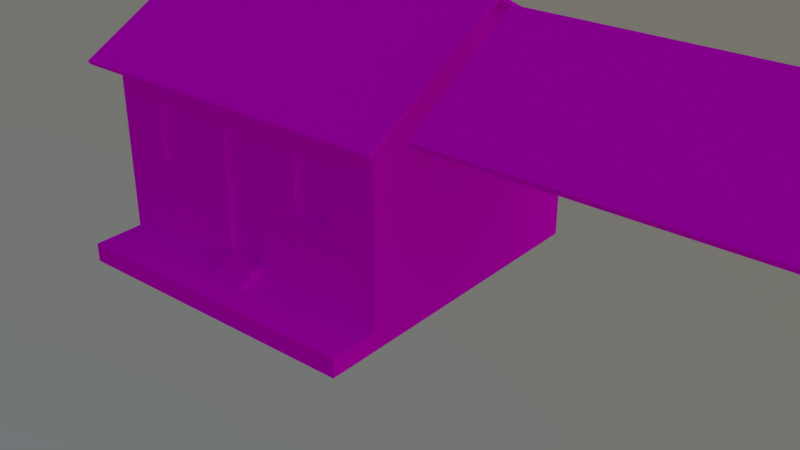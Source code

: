 # Source: casasportocimento.blend  (saved by Blender 2.79.0; exported with 4.5.12 LTS)
import bpy
from mathutils import Matrix  # noqa: F401  (used for matrix-valued properties, if any)

bpy.ops.wm.read_factory_settings(use_empty=True)
scene = bpy.context.scene
scene.name = 'Scene'

# ---- collections
col_collection_1 = bpy.data.collections.new('Collection 1'); scene.collection.children.link(col_collection_1)
col_collection_2 = bpy.data.collections.new('Collection 2'); scene.collection.children.link(col_collection_2)
col_collection_2.hide_render = True
col_collection_2.hide_viewport = True

# ---- images (referenced by path relative to the original .blend; pixels are not part of the script)
import os
ASSET_DIR = os.environ.get("B2B_ASSET_DIR", "")  # directory of the original .blend (textures are referenced by path, not embedded)
HERE = os.path.dirname(os.path.abspath(__file__))  # packed textures are extracted next to this script under _unpacked/

def load_image(name, relpath, width, height, colorspace="sRGB"):
    """Load a texture the original file referenced (path relative to the .blend, or extracted next to this script)."""
    p = next((c for c in (os.path.join(HERE, relpath), os.path.join(ASSET_DIR, relpath)) if relpath and os.path.exists(c)), "")
    if p:
        img = bpy.data.images.load(p, check_existing=True)
        img.name = name
    else:  # same state as the original file: an image datablock whose file is absent (Cycles renders it pink)
        img = bpy.data.images.new(name, width, height)
        img.source = "FILE"
        img.filepath = "//" + (relpath or name)
    img.colorspace_settings.name = colorspace
    return img
img_telha4_jpg = load_image('Telha4.jpg', 'Telha4.jpg', 1024, 1024, 'sRGB')
img_portocimento_casa1_png = load_image('portocimento_casa1.png', 'portocimento_casa1.png', 1024, 1024, 'sRGB')
img_text2_png_001 = load_image('text2.png.001', 'text2.png', 1024, 1024, 'sRGB')

# ---- materials (node trees are filled in below, after node groups)
mat_telhado = bpy.data.materials.new('telhado')
mat_telhado.alpha_threshold = 0.0
mat_telhado.roughness = 0.5
mat_paredes_casa1 = bpy.data.materials.new('paredes_casa1')
mat_paredes_casa1.alpha_threshold = 0.0
mat_paredes_casa1.roughness = 0.5
mat_paredes_casa2 = bpy.data.materials.new('paredes_casa2')
mat_paredes_casa2.alpha_threshold = 0.0
mat_paredes_casa2.roughness = 0.5
mat_lod = bpy.data.materials.new('LOD')
mat_lod.alpha_threshold = 0.0
mat_lod.roughness = 0.5

# ---- material node trees
mat_telhado.use_nodes = True; mat_telhado.node_tree.nodes.clear()
_N = mat_telhado.node_tree.nodes; _L = mat_telhado.node_tree.links
n0 = _N.new('ShaderNodeOutputMaterial'); n0.name = 'Material Output'; n0.location = (300, 300)
n1 = _N.new('ShaderNodeBsdfDiffuse'); n1.name = 'Diffuse BSDF'; n1.location = (10, 300)
n2 = _N.new('ShaderNodeTexImage'); n2.name = 'Image Texture'; n2.location = (-259, 278)
n2.width = 140
n2.image = img_telha4_jpg
_L.new(n1.outputs[0], n0.inputs[0])
_L.new(n2.outputs[0], n1.inputs[0])
n0.is_active_output = True
mat_paredes_casa1.use_nodes = True; mat_paredes_casa1.node_tree.nodes.clear()
_N = mat_paredes_casa1.node_tree.nodes; _L = mat_paredes_casa1.node_tree.links
n0 = _N.new('ShaderNodeOutputMaterial'); n0.name = 'Material Output'; n0.location = (1593, 329)
n1 = _N.new('ShaderNodeTexImage'); n1.name = 'Image Texture'; n1.location = (548, 268)
n1.width = 140
n1.image = img_portocimento_casa1_png
n2 = _N.new('ShaderNodeBsdfDiffuse'); n2.name = 'Diffuse BSDF'; n2.location = (1239, 247)
_L.new(n2.outputs[0], n0.inputs[0])
_L.new(n1.outputs[0], n2.inputs[0])
n0.is_active_output = True
mat_paredes_casa2.use_nodes = True; mat_paredes_casa2.node_tree.nodes.clear()
_N = mat_paredes_casa2.node_tree.nodes; _L = mat_paredes_casa2.node_tree.links
n0 = _N.new('ShaderNodeBsdfDiffuse'); n0.name = 'Diffuse BSDF'; n0.location = (1239, 247)
n1 = _N.new('ShaderNodeOutputMaterial'); n1.name = 'Material Output'; n1.location = (1593, 329)
n2 = _N.new('ShaderNodeTexImage'); n2.name = 'Image Texture'; n2.location = (772, 309)
n2.width = 322
n2.image = img_text2_png_001
_L.new(n0.outputs[0], n1.inputs[0])
_L.new(n2.outputs[0], n0.inputs[0])
n1.is_active_output = True
mat_lod.use_nodes = True; mat_lod.node_tree.nodes.clear()
_N = mat_lod.node_tree.nodes; _L = mat_lod.node_tree.links
n0 = _N.new('ShaderNodeOutputMaterial'); n0.name = 'Material Output'; n0.location = (300, 300)
n1 = _N.new('ShaderNodeBsdfDiffuse'); n1.name = 'Diffuse BSDF'; n1.location = (10, 300)
n2 = _N.new('ShaderNodeTexImage'); n2.name = 'Image Texture'; n2.location = (-223, 314)
n2.width = 140
n2.image = img_portocimento_casa1_png
_L.new(n1.outputs[0], n0.inputs[0])
_L.new(n2.outputs[0], n1.inputs[0])
n0.is_active_output = True

# ---- world
world_world = bpy.data.worlds.new('World'); scene.world = world_world
world_world.use_nodes = True; world_world.node_tree.nodes.clear()
_N = world_world.node_tree.nodes; _L = world_world.node_tree.links
n0 = _N.new('ShaderNodeOutputWorld'); n0.name = 'World Output'; n0.location = (300, 300)
n1 = _N.new('ShaderNodeBackground'); n1.name = 'Background'; n1.location = (10, 300)
n2 = _N.new('ShaderNodeTexSky'); n2.name = 'Sky Texture'; n2.location = (-190, 300)
n2.sky_type = 'HOSEK_WILKIE'
n2.sun_direction = (0.5142, 0.004717, 0.8577)
n2.turbidity = 9.0
n2.ground_albedo = 0.5624
n2.sun_elevation = 1.571
_L.new(n1.outputs[0], n0.inputs[0])
_L.new(n2.outputs[0], n1.inputs[0])
n0.is_active_output = True
world_world.color = (0.05088, 0.05088, 0.05088)
world_world.use_sun_shadow = False
world_world.sun_shadow_jitter_overblur = 0.0
world_world.cycles.sampling_method = 'MANUAL'

# ---- meshes
me_plane_002 = bpy.data.meshes.new('Plane.002')
me_plane_002.from_pydata([(3.017, -1.719, -1.045), (3.017, 0.0, 0.0), (0.0, -1.719, -1.045), (0.0, 0.0, 0.0), (0.0, -2.021, -1.112), (3.308, -2.022, -1.112), (3.309, 0.0, 0.08544), (0.0, 0.0, 0.08544), (0.0, -1.969, -1.197), (3.309, -1.969, -1.197), (3.309, 0.0, 0.0)], [], [(2, 3, 1, 0), (4, 5, 6, 7), (2, 0, 9, 8), (8, 9, 5, 4), (9, 10, 6, 5), (0, 1, 10, 9)])
_uv = me_plane_002.uv_layers.new(name='UVMap')
_uv.uv.foreach_set('vector', [0.01142, 0.0, 0.01142, 0.8595, 1.52, 0.8595, 1.52, 0.0, 0.01142, 0.8491, 1.666, 0.8486, 1.666, 1.86, 0.01142, 1.86, 0.01142, 0.0, 1.52, 0.0, 1.666, -0.1249, 0.01142, -0.1249, 0.01142, 0.8944, 1.666, 0.8944, 1.666, 0.9368, 0.01142, 0.9371, 0.8751, 0.8944, 1.86, 1.493, 1.86, 1.536, 0.8486, 0.9368, 0.52, 0.0, 0.52, 0.8595, 0.6662, 0.8595, 0.6662, -0.1249])
me_plane_002.materials.append(mat_telhado)
me_plane_002.use_remesh_preserve_volume = False
me_plane_002.use_remesh_preserve_attributes = False
me_plane_002.use_mirror_vertex_groups = False
me_plane_002.update()
me_plane = bpy.data.meshes.new('Plane')
me_plane.from_pydata([(2.498, -2.266, -1.224), (0.0, 0.0, 0.06052), (-1.788e-07, -2.266, -1.224), (2.767, 0.0, 0.06052), (0.0, -2.65, -1.353), (2.498, 0.0, 0.0), (2.767, 0.0, 0.0), (2.767, -2.617, -1.414), (0.0, -2.617, -1.414), (2.767, -2.65, -1.353)], [], [(5, 6, 7, 0), (6, 3, 9, 7), (4, 9, 3, 1), (0, 7, 8, 2), (7, 9, 4, 8)])
_uv = me_plane.uv_layers.new(name='UVMap')
_uv.uv.foreach_set('vector', [0.9548, 0.133, 1.09, 0.133, 1.09, -1.176, 0.9548, -1.0, 0.133, 0.4613, 0.133, 0.4916, -1.192, -0.2153, -1.176, -0.2456, 0.7061, 0.808, 2.09, 0.808, 2.09, 2.133, 0.7061, 2.133, 0.9548, 0.0, 1.09, -0.1756, -0.2939, -0.1756, -0.2939, 0.0, 0.08971, 0.7544, 0.08971, 0.7847, -1.294, 0.7847, -1.294, 0.7544])
_uv.active_render = True
_uv = me_plane.uv_layers.new(name='LM')
_uv.uv.foreach_set('vector', [0.9205, 0.003307, 0.9674, 0.003307, 0.9674, 0.9872, 0.9205, 0.8551, 0.9735, 0.01273, 0.9828, 0.003307, 0.9828, 0.9967, 0.9709, 0.9966, 0.4828, 0.9967, 0.001739, 0.9967, 0.001738, 0.003307, 0.4828, 0.003307, 0.9205, 0.8551, 0.9674, 0.9872, 0.4863, 0.9872, 0.4863, 0.8551, 0.9863, 0.003307, 0.9983, 0.003307, 0.9983, 0.9186, 0.9863, 0.9186])
me_plane.materials.append(mat_telhado)
me_plane.use_remesh_preserve_volume = False
me_plane.use_remesh_preserve_attributes = False
me_plane.use_mirror_vertex_groups = False
me_plane.update()
me_cube_001 = bpy.data.meshes.new('Cube.001')
me_cube_001.from_pydata([(-3.003, -1.0, -1.329), (-3.003, -1.0, 1.596), (-3.003, 3.532, -1.635), (-3.003, 3.532, 1.596), (1.992, -1.0, 1.596), (1.992, 3.532, -1.635), (1.992, 3.532, 1.596), (-3.003, 1.266, 2.82), (1.992, 1.266, 2.82), (0.5673, -1.0, -0.0001729), (-2.203, -1.0, -0.0001729), (-0.5059, -1.0, 1.596), (-0.818, -1.0, -1.329), (-0.1937, -1.0, -1.329), (-0.818, -1.231, -1.084), (-0.818, -1.395, -1.329), (-0.1937, -1.231, -1.084), (-1.579, -1.0, -0.0001729), (-1.579, -1.0, 0.9997), (0.5673, -1.0, 0.9997), (-0.1937, -1.395, -1.329), (-2.203, -1.0, 0.9997), (1.192, -1.0, 0.9997), (-0.818, -1.0, 0.9997), (-0.1937, -1.0, 0.9997), (1.192, -1.0, -0.0001729), (-0.818, -1.0, -1.084), (-0.1937, -1.0, -1.084), (0.5673, -0.8998, -0.0001729), (-0.1937, -1.231, -1.206), (-0.1937, -1.395, -1.206), (0.5673, -0.8998, 0.9997), (-0.818, -1.231, -1.206), (-0.818, -1.395, -1.206), (-2.203, -0.8998, 0.9997), (-2.203, -0.8998, -0.0001729), (1.192, -0.8998, 0.9997), (1.192, -0.8998, -0.0001729), (-1.579, -0.8998, -0.0001729), (-1.579, -0.8998, 0.9997), (-0.1937, -0.8998, 0.9997), (-0.818, -0.8998, 0.9997), (-0.818, -0.8998, -1.084), (-0.1937, -0.8998, -1.084), (-3.003, -1.834, -1.329), (1.992, -1.834, -1.329), (-0.818, -1.834, -1.329), (-0.1937, -1.834, -1.329), (-3.003, -1.0, -1.635), (-3.003, -1.834, -1.635), (1.992, -1.834, -1.635), (-0.818, -1.834, -1.635), (-0.1937, -1.834, -1.635), (1.992, -1.0, -1.329), (1.992, -1.0, -1.635)], [], [(1, 7, 3), (2, 3, 6, 5), (6, 8, 4), (23, 18, 17, 26), (5, 6, 4, 53), (0, 1, 3, 2), (12, 17, 10, 0), (22, 4, 11, 19), (11, 18, 23), (18, 11, 1, 21), (19, 24, 27, 9), (53, 25, 9, 13), (19, 9, 28, 31), (53, 4, 22, 25), (22, 19, 31, 36), (11, 24, 19), (9, 27, 13), (23, 26, 42, 41), (27, 26, 14, 16), (11, 23, 24), (0, 10, 21, 1), (12, 15, 33, 32), (13, 27, 16, 29), (26, 17, 12), (15, 20, 30, 33), (33, 30, 29, 32), (14, 32, 29, 16), (26, 12, 32, 14), (20, 13, 29, 30), (41, 42, 43, 40), (38, 39, 34, 35), (37, 36, 31, 28), (10, 17, 38, 35), (17, 18, 39, 38), (27, 24, 40, 43), (21, 10, 35, 34), (26, 27, 43, 42), (24, 23, 41, 40), (25, 22, 36, 37), (9, 25, 37, 28), (18, 21, 34, 39), (44, 46, 15), (45, 20, 47), (20, 15, 46, 47), (46, 44, 49, 51), (47, 46, 51, 52), (44, 0, 48, 49), (45, 47, 52, 50), (0, 2, 48), (45, 50, 54, 53), (53, 13, 20, 45), (0, 44, 15, 12), (53, 54, 5)])
_uv = me_cube_001.uv_layers.new(name='UVMap')
_uv.uv.foreach_set('vector', [1.541, 0.8627, 1.289, 0.9989, 1.037, 0.8627, 1.037, 0.5034, 1.037, 0.8627, 0.4812, 0.8627, 0.4812, 0.5034, 0.4812, 0.8627, 0.2292, 0.9989, -0.02282, 0.8627, -0.3353, 0.7964, -0.42, 0.7964, -0.42, 0.6852, -0.3353, 0.5647, 0.4812, 0.5034, 0.4812, 0.8627, -0.02282, 0.8627, -0.02282, 0.5375, 1.541, 0.5375, 1.541, 0.8627, 1.037, 0.8627, 1.037, 0.5034, -0.3353, 0.5375, -0.42, 0.6852, -0.4894, 0.6852, -0.5784, 0.5375, -0.1118, 0.7964, -0.02282, 0.8627, -0.3006, 0.8627, -0.1812, 0.7964, -0.3006, 0.8627, -0.42, 0.7964, -0.3353, 0.7964, -0.42, 0.7964, -0.3006, 0.8627, -0.5784, 0.8627, -0.4894, 0.7964, -0.1812, 0.7964, -0.2659, 0.7964, -0.2659, 0.5647, -0.1812, 0.6852, -0.02282, 0.5375, -0.1118, 0.6852, -0.1812, 0.6852, -0.2659, 0.5375, -0.1812, 0.7964, -0.1812, 0.6852, -0.1701, 0.6852, -0.1701, 0.7964, -0.02282, 0.5375, -0.02282, 0.8627, -0.1118, 0.7964, -0.1118, 0.6852, -0.1118, 0.7964, -0.1813, 0.7964, -0.1813, 0.7853, -0.1118, 0.7853, -0.3006, 0.8627, -0.2659, 0.7964, -0.1812, 0.7964, -0.1812, 0.6852, -0.2659, 0.5647, -0.2659, 0.5375, 0.494, 0.8842, 0.1656, 0.8842, 0.1656, 0.8667, 0.494, 0.8667, 0.8332, 0.3943, 0.9293, 0.3943, 0.9293, 0.4299, 0.8332, 0.4299, -0.3006, 0.8627, -0.3353, 0.7964, -0.2659, 0.7964, -0.5784, 0.5375, -0.4894, 0.6852, -0.4894, 0.7964, -0.5784, 0.8627, 0.9901, 0.4927, 0.9293, 0.4927, 0.9293, 0.4739, 0.9545, 0.4739, 0.7724, 0.4927, 0.7724, 0.455, 0.808, 0.455, 0.808, 0.4739, -0.3353, 0.5647, -0.42, 0.6852, -0.3353, 0.5375, 0.9293, 0.4927, 0.8332, 0.4927, 0.8332, 0.4739, 0.9293, 0.4739, 0.9293, 0.4739, 0.8332, 0.4739, 0.8332, 0.4487, 0.9293, 0.4487, 0.9293, 0.4299, 0.9293, 0.4487, 0.8332, 0.4487, 0.8332, 0.4299, 0.9901, 0.455, 0.9901, 0.4927, 0.9545, 0.4739, 0.9545, 0.455, 0.8332, 0.4927, 0.7724, 0.4927, 0.808, 0.4739, 0.8332, 0.4739, 0.001412, 0.499, 0.001412, 0.004132, 0.1949, 0.004132, 0.1949, 0.499, 0.5019, 0.00866, 0.5019, 0.4871, 0.2031, 0.4871, 0.2031, 0.00866, 0.5019, 0.00866, 0.5019, 0.4871, 0.2031, 0.4871, 0.2031, 0.00866, -0.4894, 0.6852, -0.42, 0.6852, -0.42, 0.6964, -0.4894, 0.6964, -0.42, 0.6852, -0.42, 0.7964, -0.4311, 0.7964, -0.4311, 0.6852, 0.9315, 0.8842, 0.6032, 0.8842, 0.6032, 0.8667, 0.9315, 0.8667, -0.4894, 0.7964, -0.4894, 0.6852, -0.4782, 0.6852, -0.4783, 0.7965, 0.9293, 0.3943, 0.8332, 0.3943, 0.8332, 0.3788, 0.9293, 0.3788, 0.6032, 0.8842, 0.494, 0.8842, 0.494, 0.8667, 0.6032, 0.8667, -0.1118, 0.6852, -0.1118, 0.7964, -0.123, 0.7964, -0.1229, 0.6852, -0.1812, 0.6852, -0.1118, 0.6852, -0.1118, 0.6964, -0.1812, 0.6964, -0.42, 0.7964, -0.4894, 0.7964, -0.4894, 0.7853, -0.42, 0.7853, 0.519, 0.4429, 0.889, 0.4429, 0.889, 0.3684, 0.519, 0.4429, 0.889, 0.3684, 0.889, 0.4429, 0.889, 0.3684, 0.9948, 0.3684, 0.9948, 0.4429, 0.889, 0.4429, 0.889, 0.4429, 0.519, 0.4429, 0.519, 0.4948, 0.889, 0.4948, 0.889, 0.4429, 0.9948, 0.4429, 0.9948, 0.4948, 0.889, 0.4948, 0.8395, 0.4371, 0.9974, 0.4371, 0.9974, 0.4951, 0.8395, 0.4951, 0.519, 0.4429, 0.889, 0.4429, 0.889, 0.4948, 0.519, 0.4948, 1.541, 0.5375, 1.037, 0.5034, 1.541, 0.5034, 0.9974, 0.4371, 0.9974, 0.4951, 0.8395, 0.4951, 0.8395, 0.4371, 0.519, 0.3016, 0.889, 0.3016, 0.889, 0.3684, 0.519, 0.4429, 0.519, 0.3016, 0.519, 0.4429, 0.889, 0.3684, 0.889, 0.3016, -0.02282, 0.5375, -0.02282, 0.5034, 0.4812, 0.5034])
_uv.active_render = True
_uv = me_cube_001.uv_layers.new(name='LM')
_uv.uv.foreach_set('vector', [0.133, 0.4748, 0.001078, 0.2379, 0.133, 0.001045, 0.3494, 0.999, 0.001078, 0.999, 0.001078, 0.4769, 0.3494, 0.4769, 0.6154, 0.4748, 0.4835, 0.2379, 0.6154, 0.001045, 0.6025, 0.7705, 0.6025, 0.8501, 0.4947, 0.8501, 0.3779, 0.7705, 0.9637, 0.4748, 0.6154, 0.4748, 0.6154, 0.001045, 0.9306, 0.001045, 0.4482, 0.4748, 0.133, 0.4748, 0.133, 0.001045, 0.4813, 0.001045, 0.3515, 0.7705, 0.4947, 0.8501, 0.4947, 0.9153, 0.3515, 0.999, 0.6025, 0.5605, 0.6668, 0.4769, 0.6668, 0.7379, 0.6025, 0.6257, 0.6668, 0.7379, 0.6025, 0.8501, 0.6025, 0.7705, 0.6025, 0.8501, 0.6668, 0.7379, 0.6668, 0.999, 0.6025, 0.9153, 0.6025, 0.6257, 0.6025, 0.7053, 0.3779, 0.7053, 0.4947, 0.6257, 0.3515, 0.4769, 0.4947, 0.5605, 0.4947, 0.6257, 0.3515, 0.7053, 0.9024, 0.69, 0.9024, 0.7946, 0.8916, 0.7946, 0.8916, 0.69, 0.3515, 0.4769, 0.6668, 0.4769, 0.6025, 0.5605, 0.4947, 0.5605, 0.9045, 0.7834, 0.9045, 0.7182, 0.9153, 0.7182, 0.9153, 0.7834, 0.6668, 0.7379, 0.6025, 0.7053, 0.6025, 0.6257, 0.4947, 0.6257, 0.3779, 0.7053, 0.3515, 0.7053, 0.8786, 0.8012, 0.8786, 0.5834, 0.8894, 0.5834, 0.8894, 0.8012, 0.7859, 0.8033, 0.7859, 0.8686, 0.761, 0.8686, 0.761, 0.8033, 0.6668, 0.7379, 0.6025, 0.7705, 0.6025, 0.7053, 0.3515, 0.999, 0.4947, 0.9153, 0.6025, 0.9153, 0.6668, 0.999, 0.892, 0.8467, 0.892, 0.8879, 0.8789, 0.8879, 0.8789, 0.8709, 0.892, 0.8446, 0.8657, 0.8446, 0.8657, 0.8204, 0.8789, 0.8204, 0.3779, 0.7705, 0.4947, 0.8501, 0.3515, 0.7705, 0.9074, 0.8033, 0.9074, 0.8686, 0.8942, 0.8686, 0.8942, 0.8033, 0.8165, 0.8033, 0.8165, 0.8686, 0.7989, 0.8686, 0.7989, 0.8033, 0.8999, 0.4769, 0.9131, 0.4769, 0.9131, 0.5421, 0.8999, 0.5421, 0.8657, 0.8467, 0.892, 0.8467, 0.8789, 0.8709, 0.8657, 0.8709, 0.892, 0.8033, 0.892, 0.8446, 0.8789, 0.8204, 0.8789, 0.8033, 0.761, 0.6946, 0.761, 0.4769, 0.8283, 0.4769, 0.8283, 0.6946, 0.761, 0.8012, 0.761, 0.6967, 0.8283, 0.6967, 0.8283, 0.8012, 0.8305, 0.5814, 0.8305, 0.4769, 0.8978, 0.4769, 0.8978, 0.5814, 0.9045, 0.7161, 0.9045, 0.6508, 0.9153, 0.6508, 0.9153, 0.7161, 0.8542, 0.762, 0.8542, 0.8665, 0.8434, 0.8665, 0.8434, 0.762, 0.8657, 0.8012, 0.8657, 0.5834, 0.8765, 0.5834, 0.8765, 0.8012, 0.8305, 0.8665, 0.8305, 0.762, 0.8413, 0.762, 0.8413, 0.8665, 0.7859, 0.8686, 0.7859, 0.8033, 0.7967, 0.8033, 0.7967, 0.8686, 0.9095, 0.8686, 0.9095, 0.8033, 0.9203, 0.8033, 0.9203, 0.8686, 0.9024, 0.5834, 0.9024, 0.688, 0.8916, 0.688, 0.8916, 0.5834, 0.9152, 0.5421, 0.9152, 0.4769, 0.9261, 0.4769, 0.9261, 0.5421, 0.9045, 0.6487, 0.9045, 0.5834, 0.9153, 0.5834, 0.9153, 0.6487, 0.6689, 0.999, 0.6689, 0.7705, 0.7163, 0.7705, 0.6689, 0.4769, 0.7163, 0.7053, 0.6689, 0.7053, 0.7163, 0.7053, 0.7163, 0.7705, 0.6689, 0.7705, 0.6689, 0.7053, 0.9989, 0.2947, 0.9989, 0.5231, 0.9659, 0.5231, 0.9659, 0.2947, 0.9989, 0.2295, 0.9989, 0.2947, 0.9659, 0.2947, 0.9659, 0.2295, 0.8305, 0.76, 0.8305, 0.6727, 0.8635, 0.6727, 0.8635, 0.76, 0.9989, 0.001045, 0.9989, 0.2295, 0.9659, 0.2295, 0.9659, 0.001045, 0.4482, 0.4748, 0.4813, 0.001045, 0.4813, 0.4748, 0.8305, 0.5834, 0.8635, 0.5834, 0.8635, 0.6707, 0.8305, 0.6707, 0.7588, 0.4769, 0.7588, 0.7053, 0.7163, 0.7053, 0.6689, 0.4769, 0.7588, 0.999, 0.6689, 0.999, 0.7163, 0.7705, 0.7588, 0.7705, 0.9306, 0.001045, 0.9637, 0.001045, 0.9637, 0.4748])
me_cube_001.materials.append(mat_paredes_casa1)
me_cube_001.use_remesh_preserve_volume = False
me_cube_001.use_remesh_preserve_attributes = False
me_cube_001.use_mirror_vertex_groups = False
me_cube_001.update()
me_cube_003 = bpy.data.meshes.new('Cube.003')
me_cube_003.from_pydata([(-3.325, -0.1857, -1.061), (-3.325, -0.1857, 1.874), (2.709, -0.1857, -1.061), (-3.325, 3.252, 1.874), (1.144, -0.1857, -0.5258), (1.144, -0.1857, 1.874), (2.709, 3.252, -1.061), (-3.325, 1.533, 2.919), (-1.489, -0.1857, 1.874), (2.709, -0.1857, 1.874), (-2.866, -0.1857, 1.319), (-2.866, -0.1857, 0.3966), (-1.948, -0.1857, 1.319), (-1.948, -0.1857, 0.3966), (2.709, 3.252, 1.874), (-1.03, -0.1857, 1.319), (-1.03, -0.1857, 0.3966), (2.709, 1.533, 2.919), (-0.1114, -0.1857, 1.319), (-0.1114, -0.1857, 0.3966), (-1.948, -0.1258, 1.319), (-2.866, -0.1258, 1.319), (-1.948, -0.1258, 0.3966), (-2.866, -0.1258, 0.3966), (-0.1114, -0.1258, 1.319), (-1.03, -0.1258, 1.319), (-0.1114, -0.1258, 0.3966), (-1.03, -0.1258, 0.3966), (2.145, -0.1857, -0.5258), (2.145, -0.08543, 1.356), (1.144, -0.08543, 1.356), (2.145, -0.08543, -0.5258), (1.144, -0.08543, -0.5258), (1.144, -0.4413, -0.5258), (2.145, -0.4413, -0.5258), (1.144, -0.4413, -0.6654), (2.145, -0.4413, -0.6654), (1.144, -0.585, -0.6654), (2.145, -0.585, -0.6654), (1.144, -0.585, -0.8407), (2.145, -0.585, -0.8407), (1.144, -0.1857, -1.061), (-1.489, -0.1857, -1.061), (1.144, -0.7334, -0.8407), (2.145, -0.7334, -0.8407), (2.145, -0.7334, -1.061), (-3.325, -1.02, -1.061), (1.644, -1.02, -1.061), (-1.489, -1.02, -1.061), (2.709, -1.02, -1.061), (-3.325, -1.02, -1.745), (1.644, -1.02, -1.47), (-1.489, -1.02, -1.612), (2.709, -1.02, -1.438), (1.144, -0.1857, 1.356), (2.145, -0.1857, 1.356), (2.145, -0.1857, -1.061), (-3.325, -0.1857, -1.745), (1.144, -0.7334, -1.061), (-3.325, 3.252, -1.061), (-3.325, 3.252, -1.745), (2.709, 3.252, -1.745), (2.709, -0.1857, -1.438)], [], [(1, 7, 3), (14, 17, 9), (4, 54, 18, 19), (16, 15, 8, 42), (11, 10, 1, 0), (42, 13, 11, 0), (4, 19, 16, 42), (11, 13, 22, 23), (18, 5, 8, 15), (42, 8, 12, 13), (12, 8, 1, 10), (15, 16, 27, 25), (14, 9, 2, 6), (26, 24, 25, 27), (22, 20, 21, 23), (18, 15, 25, 24), (13, 12, 20, 22), (10, 11, 23, 21), (16, 19, 26, 27), (12, 10, 21, 20), (19, 18, 24, 26), (30, 32, 31, 29), (30, 54, 4, 32), (29, 31, 28, 55), (3, 14, 6, 59), (32, 4, 28, 31), (28, 4, 33, 34), (34, 33, 35, 36), (36, 35, 37, 38), (38, 37, 39, 40), (4, 42, 41), (49, 47, 51, 53), (2, 56, 45, 49), (33, 4, 41), (35, 33, 41), (37, 35, 41), (39, 37, 41), (38, 40, 56), (36, 38, 56), (34, 36, 56), (28, 34, 56), (40, 39, 43, 44), (44, 43, 58, 45), (44, 45, 56), (41, 43, 39), (43, 41, 58), (40, 44, 56), (45, 58, 47), (42, 0, 46, 48), (41, 42, 48, 58), (48, 46, 50, 52), (47, 48, 52, 51), (57, 50, 46, 0), (2, 49, 53, 62), (55, 54, 30, 29), (9, 5, 54, 55), (18, 54, 5), (9, 55, 28, 2), (2, 28, 56), (49, 45, 47), (58, 48, 47), (57, 0, 59, 60), (60, 59, 6, 61), (61, 6, 2, 62), (0, 1, 3, 59)])
_uv = me_cube_003.uv_layers.new(name='UVMap')
_uv.uv.foreach_set('vector', [0.9228, 0.8699, 0.7114, 0.9984, 0.5, 0.8699, -0.2421, 0.8699, -0.4535, 0.9984, -0.6649, 0.8699, 1.472, 0.5747, 1.472, 0.8062, 1.318, 0.8016, 1.318, 0.6882, 1.205, 0.6882, 1.205, 0.8016, 1.149, 0.8699, 1.149, 0.5089, 0.9793, 0.6882, 0.9793, 0.8016, 0.9228, 0.8699, 0.9228, 0.5089, 1.149, 0.5089, 1.092, 0.6882, 0.9793, 0.6882, 0.9228, 0.5089, 1.472, 0.5747, 1.318, 0.6882, 1.205, 0.6882, 1.149, 0.5089, 0.3909, 0.9562, 0.2964, 0.9562, 0.2964, 0.9501, 0.3909, 0.9501, 1.318, 0.8016, 1.472, 0.8699, 1.149, 0.8699, 1.205, 0.8016, 1.149, 0.5089, 1.149, 0.8699, 1.092, 0.8016, 1.092, 0.6882, 1.092, 0.8016, 1.149, 0.8699, 0.9228, 0.8699, 0.9793, 0.8016, 0.107, 0.9496, 0.01207, 0.9496, 0.01207, 0.9434, 0.107, 0.9434, -0.2421, 0.8699, -0.6649, 0.8699, -0.6649, 0.5089, -0.2421, 0.5089, 0.3179, 0.00273, 0.3179, 0.4996, 0.000101, 0.4996, 0.000101, 0.00273, 0.318, 0.00292, 0.3179, 0.4996, 9.423e-05, 0.4994, 0.0002045, 0.002749, 0.2015, 0.9496, 0.107, 0.9496, 0.107, 0.9434, 0.2015, 0.9434, 0.2964, 0.9562, 0.2015, 0.9562, 0.2015, 0.9501, 0.2964, 0.9501, 0.107, 0.9562, 0.01207, 0.9562, 0.01207, 0.9501, 0.107, 0.9501, 0.3909, 0.9496, 0.2964, 0.9496, 0.2964, 0.9434, 0.3909, 0.9434, 0.2015, 0.9562, 0.107, 0.9562, 0.107, 0.9501, 0.2015, 0.9501, 0.2964, 0.9496, 0.2015, 0.9496, 0.2015, 0.9434, 0.2964, 0.9434, 0.5518, 0.5008, 0.5518, 7.293e-05, 0.3217, 7.293e-05, 0.3217, 0.5008, 0.7572, 0.9064, 0.7406, 0.9064, 0.7406, 0.5946, 0.7572, 0.5946, 0.8898, 0.9064, 0.8898, 0.5946, 0.9064, 0.5946, 0.9064, 0.9064, 0.5, 0.8699, -0.2421, 0.8699, -0.2421, 0.5089, 0.5, 0.5089, 0.6863, 0.491, 0.6863, 0.4713, 0.883, 0.4713, 0.883, 0.491, 0.883, 0.4713, 0.6863, 0.4713, 0.6863, 0.4211, 0.883, 0.4211, 0.883, 0.4211, 0.6863, 0.4211, 0.6863, 0.3936, 0.883, 0.3936, 0.883, 0.3936, 0.6863, 0.3936, 0.6863, 0.3654, 0.883, 0.3654, 0.883, 0.3654, 0.6863, 0.3654, 0.6863, 0.3309, 0.883, 0.3309, 1.472, 0.5747, 1.149, 0.5089, 1.472, 0.5089, 0.7064, 0.4108, 0.558, 0.4108, 0.558, 0.3537, 0.7064, 0.3583, 0.9989, 0.4262, 0.9394, 0.4262, 0.9394, 0.3684, 0.9989, 0.3382, 0.6289, 0.3636, 0.5786, 0.3636, 0.5786, 0.2584, 0.6289, 0.3362, 0.6289, 0.3636, 0.5786, 0.2584, 0.6571, 0.3362, 0.6289, 0.3362, 0.5786, 0.2584, 0.6571, 0.3017, 0.6571, 0.3362, 0.5786, 0.2584, 0.9122, 0.3362, 0.9122, 0.3017, 0.9907, 0.2584, 0.9404, 0.3362, 0.9122, 0.3362, 0.9907, 0.2584, 0.9404, 0.3636, 0.9404, 0.3362, 0.9907, 0.2584, 0.9907, 0.3636, 0.9404, 0.3636, 0.9907, 0.2584, 0.883, 0.3309, 0.6863, 0.3309, 0.6863, 0.3017, 0.883, 0.3017, 0.883, 0.3017, 0.6863, 0.3017, 0.6863, 0.2584, 0.883, 0.2584, 0.883, 0.3017, 0.883, 0.2584, 0.9907, 0.2584, 0.5786, 0.2584, 0.6863, 0.3017, 0.6571, 0.3017, 0.6863, 0.3017, 0.5786, 0.2584, 0.6863, 0.2584, 0.9122, 0.3017, 0.883, 0.3017, 0.9907, 0.2584, 0.9394, 0.3684, 0.8339, 0.3684, 0.8866, 0.3382, 0.9462, 0.4437, 0.6249, 0.4437, 0.6249, 0.2978, 0.9462, 0.2978, 0.9942, 0.4498, 0.5818, 0.4498, 0.5818, 0.3191, 0.9942, 0.364, 0.8139, 0.4108, 0.558, 0.4108, 0.558, 0.3155, 0.8139, 0.3339, 0.9946, 0.4108, 0.558, 0.4108, 0.558, 0.3339, 0.9946, 0.3537, 0.8622, 0.4286, 0.7115, 0.4286, 0.7115, 0.3051, 0.8622, 0.3051, 0.7262, 0.4912, 0.7262, 0.267, 0.8275, 0.267, 0.8275, 0.4912, 0.9064, 0.9064, 0.7406, 0.9064, 0.7406, 0.8898, 0.9064, 0.8898, 1.665, 0.8699, 1.472, 0.8699, 1.472, 0.8062, 1.595, 0.8062, 1.318, 0.8016, 1.472, 0.8062, 1.472, 0.8699, 1.665, 0.8699, 1.595, 0.8062, 1.595, 0.5747, 1.665, 0.5089, 1.665, 0.5089, 1.595, 0.5747, 1.595, 0.5089, 0.9989, 0.3382, 0.9394, 0.3684, 0.8866, 0.3382, 0.8339, 0.3684, 0.5564, 0.3382, 0.8866, 0.3382, 0.9993, 0.003548, 0.9993, 0.09205, 0.5543, 0.09205, 0.5543, 0.003548, 0.5543, 0.05397, 0.5543, 0.003543, 0.9993, 0.003543, 0.9993, 0.05397, 0.9993, 0.003548, 0.9993, 0.09205, 0.5543, 0.09205, 0.5543, 0.04325, 0.9228, 0.5089, 0.9228, 0.8699, 0.5, 0.8699, 0.5, 0.5089])
me_cube_003.materials.append(mat_paredes_casa2)
me_cube_003.use_remesh_preserve_volume = False
me_cube_003.use_remesh_preserve_attributes = False
me_cube_003.use_mirror_vertex_groups = False
me_cube_003.update()
me_casa1_lod1 = bpy.data.meshes.new('casa1_LOD1')
me_casa1_lod1.from_pydata([(-3.003, -1.0, -1.329), (-3.003, 3.532, 1.596), (1.992, 3.532, 1.596), (-3.003, 1.266, 2.82), (1.992, 1.266, 2.82), (1.992, -1.0, 1.596), (-0.1937, -1.0, -1.329), (-0.818, -1.0, -1.084), (-0.818, -1.395, -1.329), (-0.1937, -1.0, -1.084), (-0.1937, -1.395, -1.329), (-0.1937, -1.395, -1.206), (-0.818, -1.395, -1.206), (-3.003, -1.0, 1.596), (-0.818, -1.0, -1.329), (-3.003, -1.834, -1.329), (1.992, -1.834, -1.329), (-0.5059, -1.834, -1.329), (-3.003, -1.0, -1.635), (-3.003, -1.834, -1.635), (1.992, -1.834, -1.635), (-0.5059, -1.834, -1.635), (1.992, -1.0, -1.635), (-3.003, 3.532, -1.635), (1.992, 3.532, -1.635), (1.992, -1.0, -1.329)], [], [(13, 3, 1), (23, 1, 2, 24), (2, 4, 5), (24, 2, 5, 25), (0, 13, 1, 23), (14, 8, 12, 7), (8, 10, 11, 12), (12, 11, 9, 7), (10, 6, 9, 11), (0, 14, 7), (15, 17, 8), (16, 10, 17), (10, 8, 17), (17, 15, 19, 21), (15, 0, 18, 19), (16, 17, 21, 20), (0, 23, 18), (16, 20, 22, 25), (25, 6, 10, 16), (0, 15, 8, 14), (13, 0, 7), (13, 7, 9, 5), (5, 9, 25), (9, 6, 25)])
_uv = me_casa1_lod1.uv_layers.new(name='UVMap')
_uv.uv.foreach_set('vector', [0.8214, 0.1153, 0.752, 0.1573, 0.6826, 0.1153, 0.9736, 0.1678, 0.9736, 0.2447, 0.8676, 0.2447, 0.8676, 0.1678, 0.8682, 0.1431, 0.8262, 0.07377, 0.8682, 0.004389, 0.9791, 0.1431, 0.8682, 0.1431, 0.8682, 0.004389, 0.9686, 0.004389, 0.8214, 0.01492, 0.8214, 0.1153, 0.6826, 0.1153, 0.6826, 0.004389, 0.7887, 0.1701, 0.7887, 0.2017, 0.7777, 0.2017, 0.7667, 0.1701, 0.8252, 0.1701, 0.8252, 0.22, 0.8142, 0.22, 0.8142, 0.1701, 0.729, 0.22, 0.729, 0.1701, 0.7649, 0.1701, 0.7649, 0.22, 0.8124, 0.1701, 0.8124, 0.2017, 0.7905, 0.2017, 0.8015, 0.1701, 0.5108, 0.2474, 0.5108, 0.1397, 0.5244, 0.1397, 0.9736, 0.1674, 0.9206, 0.1674, 0.9272, 0.1569, 0.8676, 0.1674, 0.9139, 0.1569, 0.9206, 0.1674, 0.9139, 0.1569, 0.9272, 0.1569, 0.9206, 0.1674, 0.9903, 0.08086, 0.9903, 0.1573, 0.9798, 0.1573, 0.9798, 0.08086, 0.8469, 0.01492, 0.8214, 0.01492, 0.8214, 0.004389, 0.8469, 0.004389, 0.9903, 0.004389, 0.9903, 0.08086, 0.9798, 0.08086, 0.9798, 0.004389, 0.8214, 0.01492, 0.6826, 0.004389, 0.8214, 0.004389, 0.6997, 0.1701, 0.7272, 0.1701, 0.7272, 0.2368, 0.6997, 0.2368, 0.8676, 0.1475, 0.9139, 0.1475, 0.9139, 0.1569, 0.8676, 0.1674, 0.9736, 0.1475, 0.9736, 0.1674, 0.9272, 0.1569, 0.9272, 0.1475, 0.6724, 0.2474, 0.5108, 0.2474, 0.5244, 0.1397, 0.6724, 0.2474, 0.5244, 0.1397, 0.5244, 0.1089, 0.6724, 0.001244, 0.6724, 0.001244, 0.5244, 0.1089, 0.5108, 0.001244, 0.5244, 0.1089, 0.5108, 0.1089, 0.5108, 0.001244])
me_casa1_lod1.materials.append(mat_lod)
me_casa1_lod1.use_remesh_preserve_volume = False
me_casa1_lod1.use_remesh_preserve_attributes = False
me_casa1_lod1.use_mirror_vertex_groups = False
me_casa1_lod1.update()

# ---- objects
ob_telhado_casa2 = bpy.data.objects.new('telhado_casa2', me_plane_002)
ob_telhado_casa1 = bpy.data.objects.new('telhado_casa1', me_plane)
ob_casa1_lod0 = bpy.data.objects.new('casa1_LOD0', me_cube_001)
ob_casa2_lod0 = bpy.data.objects.new('casa2_LOD0', me_cube_003)
ob_casa1_lod1 = bpy.data.objects.new('casa1_LOD1', me_casa1_lod1)

# ---- transforms, parenting, visibility, modifiers, constraints
ob_telhado_casa2.location = (5.023, 0.7191, 3.986)
ob_telhado_casa2.hide_viewport = True
ob_telhado_casa2.lineart.crease_threshold = 0.0
_m = ob_telhado_casa2.modifiers.new('Mirror', 'MIRROR')
_m.use_axis = (True, True, False)
_m.use_clip = True
ob_telhado_casa1.location = (-1.588, 1.266, 3.923)
ob_telhado_casa1.hide_viewport = True
ob_telhado_casa1.lineart.crease_threshold = 0.0
_m = ob_telhado_casa1.modifiers.new('Mirror', 'MIRROR')
_m.use_axis = (True, True, False)
_m.use_clip = True
ob_casa1_lod0.location = (-1.082, 0.0, 1.103)
ob_casa1_lod0.hide_viewport = True
ob_casa1_lod0.lineart.crease_threshold = 0.0
ob_casa2_lod0.location = (5.331, -0.8143, 1.067)
ob_casa2_lod0.hide_render = True
ob_casa2_lod0.lineart.crease_threshold = 0.0
ob_casa1_lod1.location = (-1.082, 0.0, 1.103)
ob_casa1_lod1.hide_viewport = True
ob_casa1_lod1.lineart.crease_threshold = 0.0

# ---- collection membership
col_collection_1.objects.link(ob_telhado_casa2)
col_collection_1.objects.link(ob_telhado_casa1)
col_collection_1.objects.link(ob_casa1_lod0)
col_collection_1.objects.link(ob_casa2_lod0)
col_collection_2.objects.link(ob_casa1_lod1)
col_collection_2.objects.link(ob_telhado_casa1)

# ---- scene / render settings (as saved in the file)
scene.frame_start = 1; scene.frame_end = 250; scene.frame_set(1)
scene.render.engine = 'CYCLES'
scene.render.dither_intensity = 0.0
scene.cycles.feature_set = 'EXPERIMENTAL'
scene.cycles.use_denoising = False
scene.cycles.samples = 512
scene.cycles.sampling_pattern = 'TABULATED_SOBOL'
scene.cycles.use_adaptive_sampling = False
scene.cycles.use_light_tree = False
scene.cycles.blur_glossy = 0.0
scene.cycles.sample_clamp_indirect = 0.0
scene.cycles.bake_type = 'ENVIRONMENT'
scene.view_settings.view_transform = 'Standard'
bpy.context.view_layer.update()

# ---- added for rendering (the .blend has no active camera): camera
cam_auto = bpy.data.cameras.new('AutoCamera')
cam_auto.lens = 50.0
cam_auto.sensor_width = 36.0
cam_auto.clip_end = 1000.0
ob_auto_camera = bpy.data.objects.new('AutoCamera', cam_auto)
scene.collection.objects.link(ob_auto_camera)
ob_auto_camera.location = (9.30859, -10.5456, 7.91664)
ob_auto_camera.rotation_euler = (1.09748, -7.21219e-08, 0.694738)
scene.camera = ob_auto_camera
bpy.context.view_layer.update()

